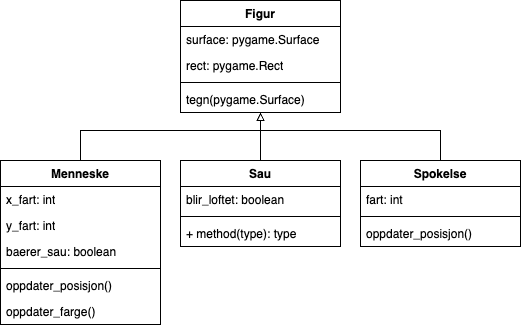

The diagram above was exported from draw.io. Its source (the exported page's mxGraphModel, read from the mxfile embedded in the PNG):
<mxGraphModel dx="468" dy="1208" grid="1" gridSize="10" guides="1" tooltips="1" connect="1" arrows="1" fold="1" page="1" pageScale="1" pageWidth="827" pageHeight="1169" math="0" shadow="0">
  <root>
    <mxCell id="0" />
    <mxCell id="1" parent="0" />
    <mxCell id="672CcFFPAglIuu4eg1qg-1" value="Figur" style="swimlane;fontStyle=1;align=center;verticalAlign=top;childLayout=stackLayout;horizontal=1;startSize=26;horizontalStack=0;resizeParent=1;resizeParentMax=0;resizeLast=0;collapsible=1;marginBottom=0;whiteSpace=wrap;html=1;" vertex="1" parent="1">
      <mxGeometry x="310" y="100" width="160" height="112" as="geometry" />
    </mxCell>
    <mxCell id="672CcFFPAglIuu4eg1qg-2" value="surface: pygame.Surface" style="text;strokeColor=none;fillColor=none;align=left;verticalAlign=top;spacingLeft=4;spacingRight=4;overflow=hidden;rotatable=0;points=[[0,0.5],[1,0.5]];portConstraint=eastwest;whiteSpace=wrap;html=1;" vertex="1" parent="672CcFFPAglIuu4eg1qg-1">
      <mxGeometry y="26" width="160" height="26" as="geometry" />
    </mxCell>
    <mxCell id="672CcFFPAglIuu4eg1qg-5" value="rect: pygame.Rect" style="text;strokeColor=none;fillColor=none;align=left;verticalAlign=top;spacingLeft=4;spacingRight=4;overflow=hidden;rotatable=0;points=[[0,0.5],[1,0.5]];portConstraint=eastwest;whiteSpace=wrap;html=1;" vertex="1" parent="672CcFFPAglIuu4eg1qg-1">
      <mxGeometry y="52" width="160" height="26" as="geometry" />
    </mxCell>
    <mxCell id="672CcFFPAglIuu4eg1qg-3" value="" style="line;strokeWidth=1;fillColor=none;align=left;verticalAlign=middle;spacingTop=-1;spacingLeft=3;spacingRight=3;rotatable=0;labelPosition=right;points=[];portConstraint=eastwest;strokeColor=inherit;" vertex="1" parent="672CcFFPAglIuu4eg1qg-1">
      <mxGeometry y="78" width="160" height="8" as="geometry" />
    </mxCell>
    <mxCell id="672CcFFPAglIuu4eg1qg-4" value="tegn(pygame.Surface)" style="text;strokeColor=none;fillColor=none;align=left;verticalAlign=top;spacingLeft=4;spacingRight=4;overflow=hidden;rotatable=0;points=[[0,0.5],[1,0.5]];portConstraint=eastwest;whiteSpace=wrap;html=1;" vertex="1" parent="672CcFFPAglIuu4eg1qg-1">
      <mxGeometry y="86" width="160" height="26" as="geometry" />
    </mxCell>
    <mxCell id="672CcFFPAglIuu4eg1qg-6" value="Menneske" style="swimlane;fontStyle=1;align=center;verticalAlign=top;childLayout=stackLayout;horizontal=1;startSize=26;horizontalStack=0;resizeParent=1;resizeParentMax=0;resizeLast=0;collapsible=1;marginBottom=0;whiteSpace=wrap;html=1;" vertex="1" parent="1">
      <mxGeometry x="130" y="260" width="160" height="164" as="geometry" />
    </mxCell>
    <mxCell id="672CcFFPAglIuu4eg1qg-10" value="x_fart: int" style="text;strokeColor=none;fillColor=none;align=left;verticalAlign=top;spacingLeft=4;spacingRight=4;overflow=hidden;rotatable=0;points=[[0,0.5],[1,0.5]];portConstraint=eastwest;whiteSpace=wrap;html=1;" vertex="1" parent="672CcFFPAglIuu4eg1qg-6">
      <mxGeometry y="26" width="160" height="26" as="geometry" />
    </mxCell>
    <mxCell id="672CcFFPAglIuu4eg1qg-20" value="y_fart: int" style="text;strokeColor=none;fillColor=none;align=left;verticalAlign=top;spacingLeft=4;spacingRight=4;overflow=hidden;rotatable=0;points=[[0,0.5],[1,0.5]];portConstraint=eastwest;whiteSpace=wrap;html=1;" vertex="1" parent="672CcFFPAglIuu4eg1qg-6">
      <mxGeometry y="52" width="160" height="26" as="geometry" />
    </mxCell>
    <mxCell id="672CcFFPAglIuu4eg1qg-7" value="baerer_sau: boolean" style="text;strokeColor=none;fillColor=none;align=left;verticalAlign=top;spacingLeft=4;spacingRight=4;overflow=hidden;rotatable=0;points=[[0,0.5],[1,0.5]];portConstraint=eastwest;whiteSpace=wrap;html=1;" vertex="1" parent="672CcFFPAglIuu4eg1qg-6">
      <mxGeometry y="78" width="160" height="26" as="geometry" />
    </mxCell>
    <mxCell id="672CcFFPAglIuu4eg1qg-8" value="" style="line;strokeWidth=1;fillColor=none;align=left;verticalAlign=middle;spacingTop=-1;spacingLeft=3;spacingRight=3;rotatable=0;labelPosition=right;points=[];portConstraint=eastwest;strokeColor=inherit;" vertex="1" parent="672CcFFPAglIuu4eg1qg-6">
      <mxGeometry y="104" width="160" height="8" as="geometry" />
    </mxCell>
    <mxCell id="672CcFFPAglIuu4eg1qg-21" value="oppdater_posisjon()" style="text;strokeColor=none;fillColor=none;align=left;verticalAlign=top;spacingLeft=4;spacingRight=4;overflow=hidden;rotatable=0;points=[[0,0.5],[1,0.5]];portConstraint=eastwest;whiteSpace=wrap;html=1;" vertex="1" parent="672CcFFPAglIuu4eg1qg-6">
      <mxGeometry y="112" width="160" height="26" as="geometry" />
    </mxCell>
    <mxCell id="672CcFFPAglIuu4eg1qg-9" value="oppdater_farge()" style="text;strokeColor=none;fillColor=none;align=left;verticalAlign=top;spacingLeft=4;spacingRight=4;overflow=hidden;rotatable=0;points=[[0,0.5],[1,0.5]];portConstraint=eastwest;whiteSpace=wrap;html=1;" vertex="1" parent="672CcFFPAglIuu4eg1qg-6">
      <mxGeometry y="138" width="160" height="26" as="geometry" />
    </mxCell>
    <mxCell id="672CcFFPAglIuu4eg1qg-17" value="" style="endArrow=block;html=1;rounded=0;exitX=0.5;exitY=0;exitDx=0;exitDy=0;entryX=0.5;entryY=1;entryDx=0;entryDy=0;entryPerimeter=0;endFill=0;" edge="1" parent="1" target="672CcFFPAglIuu4eg1qg-4">
      <mxGeometry width="50" height="50" relative="1" as="geometry">
        <mxPoint x="389.99999999999994" y="260" as="sourcePoint" />
        <mxPoint x="630" y="290" as="targetPoint" />
      </mxGeometry>
    </mxCell>
    <mxCell id="672CcFFPAglIuu4eg1qg-18" value="" style="endArrow=block;html=1;rounded=0;exitX=0.5;exitY=0;exitDx=0;exitDy=0;entryX=0.5;entryY=1;entryDx=0;entryDy=0;entryPerimeter=0;endFill=0;" edge="1" parent="1" source="672CcFFPAglIuu4eg1qg-6" target="672CcFFPAglIuu4eg1qg-4">
      <mxGeometry width="50" height="50" relative="1" as="geometry">
        <mxPoint x="460" y="340" as="sourcePoint" />
        <mxPoint x="510" y="290" as="targetPoint" />
        <Array as="points">
          <mxPoint x="210" y="230" />
          <mxPoint x="390" y="230" />
        </Array>
      </mxGeometry>
    </mxCell>
    <mxCell id="672CcFFPAglIuu4eg1qg-19" value="" style="endArrow=block;html=1;rounded=0;exitX=0.5;exitY=0;exitDx=0;exitDy=0;entryX=0.5;entryY=1;entryDx=0;entryDy=0;entryPerimeter=0;endFill=0;" edge="1" parent="1" target="672CcFFPAglIuu4eg1qg-4">
      <mxGeometry width="50" height="50" relative="1" as="geometry">
        <mxPoint x="570" y="260" as="sourcePoint" />
        <mxPoint x="510" y="290" as="targetPoint" />
        <Array as="points">
          <mxPoint x="570" y="230" />
          <mxPoint x="390" y="230" />
        </Array>
      </mxGeometry>
    </mxCell>
    <mxCell id="672CcFFPAglIuu4eg1qg-25" value="Sau" style="swimlane;fontStyle=1;align=center;verticalAlign=top;childLayout=stackLayout;horizontal=1;startSize=26;horizontalStack=0;resizeParent=1;resizeParentMax=0;resizeLast=0;collapsible=1;marginBottom=0;whiteSpace=wrap;html=1;" vertex="1" parent="1">
      <mxGeometry x="310" y="260" width="160" height="86" as="geometry" />
    </mxCell>
    <mxCell id="672CcFFPAglIuu4eg1qg-26" value="blir_loftet: boolean" style="text;strokeColor=none;fillColor=none;align=left;verticalAlign=top;spacingLeft=4;spacingRight=4;overflow=hidden;rotatable=0;points=[[0,0.5],[1,0.5]];portConstraint=eastwest;whiteSpace=wrap;html=1;" vertex="1" parent="672CcFFPAglIuu4eg1qg-25">
      <mxGeometry y="26" width="160" height="26" as="geometry" />
    </mxCell>
    <mxCell id="672CcFFPAglIuu4eg1qg-27" value="" style="line;strokeWidth=1;fillColor=none;align=left;verticalAlign=middle;spacingTop=-1;spacingLeft=3;spacingRight=3;rotatable=0;labelPosition=right;points=[];portConstraint=eastwest;strokeColor=inherit;" vertex="1" parent="672CcFFPAglIuu4eg1qg-25">
      <mxGeometry y="52" width="160" height="8" as="geometry" />
    </mxCell>
    <mxCell id="672CcFFPAglIuu4eg1qg-28" value="+ method(type): type" style="text;strokeColor=none;fillColor=none;align=left;verticalAlign=top;spacingLeft=4;spacingRight=4;overflow=hidden;rotatable=0;points=[[0,0.5],[1,0.5]];portConstraint=eastwest;whiteSpace=wrap;html=1;" vertex="1" parent="672CcFFPAglIuu4eg1qg-25">
      <mxGeometry y="60" width="160" height="26" as="geometry" />
    </mxCell>
    <mxCell id="672CcFFPAglIuu4eg1qg-30" value="Spokelse" style="swimlane;fontStyle=1;align=center;verticalAlign=top;childLayout=stackLayout;horizontal=1;startSize=26;horizontalStack=0;resizeParent=1;resizeParentMax=0;resizeLast=0;collapsible=1;marginBottom=0;whiteSpace=wrap;html=1;" vertex="1" parent="1">
      <mxGeometry x="490" y="260" width="160" height="86" as="geometry" />
    </mxCell>
    <mxCell id="672CcFFPAglIuu4eg1qg-31" value="fart: int" style="text;strokeColor=none;fillColor=none;align=left;verticalAlign=top;spacingLeft=4;spacingRight=4;overflow=hidden;rotatable=0;points=[[0,0.5],[1,0.5]];portConstraint=eastwest;whiteSpace=wrap;html=1;" vertex="1" parent="672CcFFPAglIuu4eg1qg-30">
      <mxGeometry y="26" width="160" height="26" as="geometry" />
    </mxCell>
    <mxCell id="672CcFFPAglIuu4eg1qg-32" value="" style="line;strokeWidth=1;fillColor=none;align=left;verticalAlign=middle;spacingTop=-1;spacingLeft=3;spacingRight=3;rotatable=0;labelPosition=right;points=[];portConstraint=eastwest;strokeColor=inherit;" vertex="1" parent="672CcFFPAglIuu4eg1qg-30">
      <mxGeometry y="52" width="160" height="8" as="geometry" />
    </mxCell>
    <mxCell id="672CcFFPAglIuu4eg1qg-33" value="oppdater_posisjon()" style="text;strokeColor=none;fillColor=none;align=left;verticalAlign=top;spacingLeft=4;spacingRight=4;overflow=hidden;rotatable=0;points=[[0,0.5],[1,0.5]];portConstraint=eastwest;whiteSpace=wrap;html=1;" vertex="1" parent="672CcFFPAglIuu4eg1qg-30">
      <mxGeometry y="60" width="160" height="26" as="geometry" />
    </mxCell>
  </root>
</mxGraphModel>